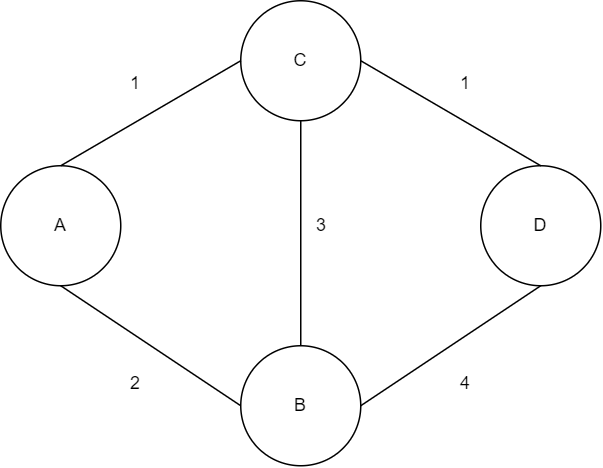

The diagram above was exported from draw.io. Its source (the exported page's mxGraphModel, read from the mxfile embedded in the PNG):
<mxGraphModel dx="881" dy="372" grid="1" gridSize="10" guides="1" tooltips="1" connect="1" arrows="1" fold="1" page="1" pageScale="1" pageWidth="827" pageHeight="1169" math="0" shadow="0">
  <root>
    <mxCell id="0" />
    <mxCell id="1" parent="0" />
    <mxCell id="8-E0SzJQqcw5YNATpZGs-1" value="" style="ellipse;whiteSpace=wrap;html=1;aspect=fixed;" vertex="1" parent="1">
      <mxGeometry x="200" y="190" width="80" height="80" as="geometry" />
    </mxCell>
    <mxCell id="8-E0SzJQqcw5YNATpZGs-2" value="" style="ellipse;whiteSpace=wrap;html=1;aspect=fixed;" vertex="1" parent="1">
      <mxGeometry x="360" y="310" width="80" height="80" as="geometry" />
    </mxCell>
    <mxCell id="8-E0SzJQqcw5YNATpZGs-3" value="" style="ellipse;whiteSpace=wrap;html=1;aspect=fixed;" vertex="1" parent="1">
      <mxGeometry x="520" y="190" width="80" height="80" as="geometry" />
    </mxCell>
    <mxCell id="8-E0SzJQqcw5YNATpZGs-5" value="" style="ellipse;whiteSpace=wrap;html=1;aspect=fixed;" vertex="1" parent="1">
      <mxGeometry x="360" y="80" width="80" height="80" as="geometry" />
    </mxCell>
    <mxCell id="8-E0SzJQqcw5YNATpZGs-13" value="" style="endArrow=none;html=1;rounded=0;entryX=0.5;entryY=0;entryDx=0;entryDy=0;exitX=1;exitY=0.5;exitDx=0;exitDy=0;" edge="1" parent="1" source="8-E0SzJQqcw5YNATpZGs-5" target="8-E0SzJQqcw5YNATpZGs-3">
      <mxGeometry width="50" height="50" relative="1" as="geometry">
        <mxPoint x="390" y="260" as="sourcePoint" />
        <mxPoint x="440" y="210" as="targetPoint" />
      </mxGeometry>
    </mxCell>
    <mxCell id="8-E0SzJQqcw5YNATpZGs-14" value="" style="endArrow=none;html=1;rounded=0;entryX=0.5;entryY=1;entryDx=0;entryDy=0;exitX=1;exitY=0.5;exitDx=0;exitDy=0;" edge="1" parent="1" source="8-E0SzJQqcw5YNATpZGs-2" target="8-E0SzJQqcw5YNATpZGs-3">
      <mxGeometry width="50" height="50" relative="1" as="geometry">
        <mxPoint x="449.03999999999996" y="123.03999999999996" as="sourcePoint" />
        <mxPoint x="570" y="200" as="targetPoint" />
      </mxGeometry>
    </mxCell>
    <mxCell id="8-E0SzJQqcw5YNATpZGs-15" value="" style="endArrow=none;html=1;rounded=0;entryX=0.5;entryY=1;entryDx=0;entryDy=0;exitX=0;exitY=0.5;exitDx=0;exitDy=0;" edge="1" parent="1" source="8-E0SzJQqcw5YNATpZGs-2" target="8-E0SzJQqcw5YNATpZGs-1">
      <mxGeometry width="50" height="50" relative="1" as="geometry">
        <mxPoint x="450" y="370" as="sourcePoint" />
        <mxPoint x="570" y="280" as="targetPoint" />
      </mxGeometry>
    </mxCell>
    <mxCell id="8-E0SzJQqcw5YNATpZGs-16" value="" style="endArrow=none;html=1;rounded=0;entryX=0;entryY=0.5;entryDx=0;entryDy=0;exitX=0.5;exitY=0;exitDx=0;exitDy=0;" edge="1" parent="1" source="8-E0SzJQqcw5YNATpZGs-1" target="8-E0SzJQqcw5YNATpZGs-5">
      <mxGeometry width="50" height="50" relative="1" as="geometry">
        <mxPoint x="370" y="370" as="sourcePoint" />
        <mxPoint x="250" y="280" as="targetPoint" />
      </mxGeometry>
    </mxCell>
    <mxCell id="8-E0SzJQqcw5YNATpZGs-17" value="" style="endArrow=none;html=1;rounded=0;exitX=0.5;exitY=0;exitDx=0;exitDy=0;entryX=0.5;entryY=1;entryDx=0;entryDy=0;" edge="1" parent="1" source="8-E0SzJQqcw5YNATpZGs-2" target="8-E0SzJQqcw5YNATpZGs-5">
      <mxGeometry width="50" height="50" relative="1" as="geometry">
        <mxPoint x="390" y="260" as="sourcePoint" />
        <mxPoint x="440" y="210" as="targetPoint" />
      </mxGeometry>
    </mxCell>
    <mxCell id="8-E0SzJQqcw5YNATpZGs-18" value="A" style="text;html=1;strokeColor=none;fillColor=none;align=center;verticalAlign=middle;whiteSpace=wrap;rounded=0;" vertex="1" parent="1">
      <mxGeometry x="210" y="215" width="60" height="30" as="geometry" />
    </mxCell>
    <mxCell id="8-E0SzJQqcw5YNATpZGs-19" value="B" style="text;html=1;strokeColor=none;fillColor=none;align=center;verticalAlign=middle;whiteSpace=wrap;rounded=0;" vertex="1" parent="1">
      <mxGeometry x="370" y="335" width="60" height="30" as="geometry" />
    </mxCell>
    <mxCell id="8-E0SzJQqcw5YNATpZGs-20" value="C" style="text;html=1;strokeColor=none;fillColor=none;align=center;verticalAlign=middle;whiteSpace=wrap;rounded=0;" vertex="1" parent="1">
      <mxGeometry x="370" y="105" width="60" height="30" as="geometry" />
    </mxCell>
    <mxCell id="8-E0SzJQqcw5YNATpZGs-21" value="D" style="text;html=1;strokeColor=none;fillColor=none;align=center;verticalAlign=middle;whiteSpace=wrap;rounded=0;" vertex="1" parent="1">
      <mxGeometry x="530" y="215" width="60" height="30" as="geometry" />
    </mxCell>
    <mxCell id="8-E0SzJQqcw5YNATpZGs-22" value="1" style="text;html=1;strokeColor=none;fillColor=none;align=center;verticalAlign=middle;whiteSpace=wrap;rounded=0;" vertex="1" parent="1">
      <mxGeometry x="260" y="120" width="60" height="30" as="geometry" />
    </mxCell>
    <mxCell id="8-E0SzJQqcw5YNATpZGs-23" value="2" style="text;html=1;strokeColor=none;fillColor=none;align=center;verticalAlign=middle;whiteSpace=wrap;rounded=0;" vertex="1" parent="1">
      <mxGeometry x="260" y="320" width="60" height="30" as="geometry" />
    </mxCell>
    <mxCell id="8-E0SzJQqcw5YNATpZGs-24" value="4" style="text;html=1;strokeColor=none;fillColor=none;align=center;verticalAlign=middle;whiteSpace=wrap;rounded=0;" vertex="1" parent="1">
      <mxGeometry x="480" y="320" width="60" height="30" as="geometry" />
    </mxCell>
    <mxCell id="8-E0SzJQqcw5YNATpZGs-25" value="1" style="text;html=1;strokeColor=none;fillColor=none;align=center;verticalAlign=middle;whiteSpace=wrap;rounded=0;" vertex="1" parent="1">
      <mxGeometry x="480" y="120" width="60" height="30" as="geometry" />
    </mxCell>
    <mxCell id="8-E0SzJQqcw5YNATpZGs-27" value="3" style="text;html=1;strokeColor=none;fillColor=none;align=center;verticalAlign=middle;whiteSpace=wrap;rounded=0;" vertex="1" parent="1">
      <mxGeometry x="384" y="215" width="60" height="30" as="geometry" />
    </mxCell>
  </root>
</mxGraphModel>